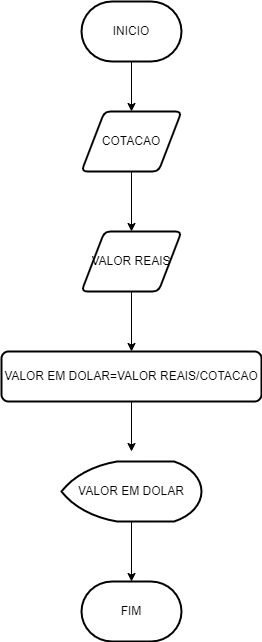

The diagram above was exported from draw.io. Its source (the exported page's mxGraphModel, read from the mxfile embedded in the PNG):
<mxGraphModel dx="3076" dy="794" grid="1" gridSize="10" guides="1" tooltips="1" connect="1" arrows="1" fold="1" page="1" pageScale="1" pageWidth="827" pageHeight="1169" math="0" shadow="0">
  <root>
    <mxCell id="0" />
    <mxCell id="1" parent="0" />
    <mxCell id="mqEfeAP66-4MKddLr0jF-9" value="" style="edgeStyle=orthogonalEdgeStyle;rounded=0;orthogonalLoop=1;jettySize=auto;html=1;" edge="1" parent="1" source="mqEfeAP66-4MKddLr0jF-3" target="mqEfeAP66-4MKddLr0jF-4">
      <mxGeometry relative="1" as="geometry" />
    </mxCell>
    <mxCell id="mqEfeAP66-4MKddLr0jF-3" value="INICIO" style="strokeWidth=2;html=1;shape=mxgraph.flowchart.terminator;whiteSpace=wrap;" vertex="1" parent="1">
      <mxGeometry x="-1190" y="130" width="100" height="60" as="geometry" />
    </mxCell>
    <mxCell id="mqEfeAP66-4MKddLr0jF-10" value="" style="edgeStyle=orthogonalEdgeStyle;rounded=0;orthogonalLoop=1;jettySize=auto;html=1;" edge="1" parent="1" source="mqEfeAP66-4MKddLr0jF-4" target="mqEfeAP66-4MKddLr0jF-5">
      <mxGeometry relative="1" as="geometry" />
    </mxCell>
    <mxCell id="mqEfeAP66-4MKddLr0jF-4" value="COTACAO" style="shape=parallelogram;html=1;strokeWidth=2;perimeter=parallelogramPerimeter;whiteSpace=wrap;rounded=1;arcSize=12;size=0.23;" vertex="1" parent="1">
      <mxGeometry x="-1190" y="240" width="100" height="60" as="geometry" />
    </mxCell>
    <mxCell id="mqEfeAP66-4MKddLr0jF-11" value="" style="edgeStyle=orthogonalEdgeStyle;rounded=0;orthogonalLoop=1;jettySize=auto;html=1;" edge="1" parent="1" source="mqEfeAP66-4MKddLr0jF-5" target="mqEfeAP66-4MKddLr0jF-6">
      <mxGeometry relative="1" as="geometry" />
    </mxCell>
    <mxCell id="mqEfeAP66-4MKddLr0jF-5" value="VALOR REAIS" style="shape=parallelogram;html=1;strokeWidth=2;perimeter=parallelogramPerimeter;whiteSpace=wrap;rounded=1;arcSize=12;size=0.23;" vertex="1" parent="1">
      <mxGeometry x="-1190" y="360" width="100" height="60" as="geometry" />
    </mxCell>
    <mxCell id="mqEfeAP66-4MKddLr0jF-12" style="edgeStyle=orthogonalEdgeStyle;rounded=0;orthogonalLoop=1;jettySize=auto;html=1;" edge="1" parent="1" source="mqEfeAP66-4MKddLr0jF-6">
      <mxGeometry relative="1" as="geometry">
        <mxPoint x="-1140" y="580" as="targetPoint" />
      </mxGeometry>
    </mxCell>
    <mxCell id="mqEfeAP66-4MKddLr0jF-6" value="VALOR EM DOLAR=VALOR REAIS/COTACAO" style="rounded=1;whiteSpace=wrap;html=1;absoluteArcSize=1;arcSize=14;strokeWidth=2;" vertex="1" parent="1">
      <mxGeometry x="-1270" y="480" width="260" height="50" as="geometry" />
    </mxCell>
    <mxCell id="mqEfeAP66-4MKddLr0jF-13" value="" style="edgeStyle=orthogonalEdgeStyle;rounded=0;orthogonalLoop=1;jettySize=auto;html=1;" edge="1" parent="1" source="mqEfeAP66-4MKddLr0jF-7" target="mqEfeAP66-4MKddLr0jF-8">
      <mxGeometry relative="1" as="geometry" />
    </mxCell>
    <mxCell id="mqEfeAP66-4MKddLr0jF-7" value="VALOR EM DOLAR" style="strokeWidth=2;html=1;shape=mxgraph.flowchart.display;whiteSpace=wrap;" vertex="1" parent="1">
      <mxGeometry x="-1210" y="590" width="140" height="60" as="geometry" />
    </mxCell>
    <mxCell id="mqEfeAP66-4MKddLr0jF-8" value="FIM" style="strokeWidth=2;html=1;shape=mxgraph.flowchart.terminator;whiteSpace=wrap;" vertex="1" parent="1">
      <mxGeometry x="-1190" y="710" width="100" height="60" as="geometry" />
    </mxCell>
  </root>
</mxGraphModel>